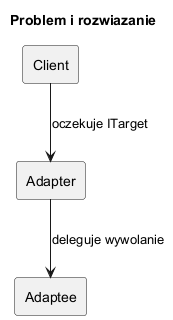

The diagram above was rendered by PlantUML. Its source (embedded in the PNG):
@startuml adapter_solution
skinparam shadowing false
skinparam monochrome true

title Problem i rozwiazanie

rectangle Client
rectangle Adapter
rectangle Adaptee

Client --> Adapter : oczekuje ITarget
Adapter --> Adaptee : deleguje wywolanie
@enduml